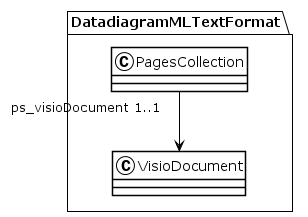

The diagram above was rendered by PlantUML. Its source (embedded in the PNG):
@startuml
!theme plain
package DatadiagramMLTextFormat {
class PagesCollection {
}
PagesCollection "ps_visioDocument 1..1" --> VisioDocument
class VisioDocument {
}
}
@enduml